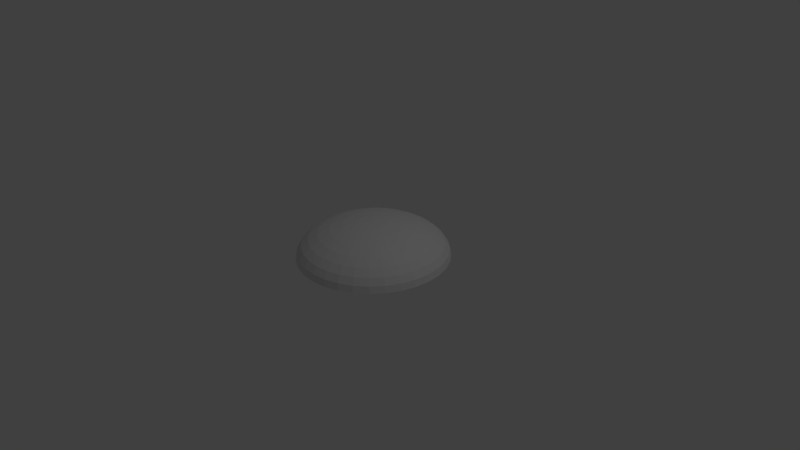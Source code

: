 # Source: JM-Laubhaufen.blend  (saved by Blender 2.72.0; exported with 4.5.12 LTS)
import bpy
from mathutils import Matrix  # noqa: F401  (used for matrix-valued properties, if any)

bpy.ops.wm.read_factory_settings(use_empty=True)
scene = bpy.context.scene
scene.name = 'Scene'

# ---- collections
col_collection_1 = bpy.data.collections.new('Collection 1'); scene.collection.children.link(col_collection_1)

# ---- world
world_world = bpy.data.worlds.new('World'); scene.world = world_world
world_world.color = (0.05088, 0.05088, 0.05088)
world_world.use_sun_shadow = False
world_world.sun_shadow_jitter_overblur = 0.0
world_world.cycles.sampling_method = 'MANUAL'
world_world.cycles.sample_map_resolution = 256

# ---- cameras
cam_camera = bpy.data.cameras.new('Camera')
cam_camera.clip_end = 100.0
cam_camera.lens = 35.0
cam_camera.sensor_width = 32.0
cam_camera.sensor_height = 18.0
cam_camera.ortho_scale = 7.314
cam_camera.dof.focus_distance = 0.0

# ---- lights
light_lamp = bpy.data.lights.new('Lamp', 'POINT')
light_lamp.transmission_factor = 0.0
light_lamp.cutoff_distance = 30.0
light_lamp.energy = 100.0
light_lamp.shadow_buffer_clip_start = 1.001
light_lamp.shadow_soft_size = 0.1
light_lamp.shadow_maximum_resolution = 0.006
light_lamp.use_absolute_resolution = True
light_lamp.cycles.use_multiple_importance_sampling = False

# ---- meshes
me_sphere = bpy.data.meshes.new('Sphere')
me_sphere.from_pydata([(-0.1951, 0.0, 0.4552), (-0.3827, 0.0, 0.4289), (-0.5556, 0.0, 0.3862), (-0.7071, 0.0, 0.3288), (-0.8315, 0.0, 0.2588), (-0.9239, 0.0, 0.1789), (-0.9808, 0.0, 0.09226), (-1.0, 0.0, 0.002144), (-0.1913, 0.03806, 0.4552), (-0.3753, 0.07466, 0.4289), (-0.5449, 0.1084, 0.3862), (-0.6935, 0.1379, 0.3288), (-0.8155, 0.1622, 0.2588), (-0.9061, 0.1802, 0.1789), (-0.9619, 0.1913, 0.09226), (-0.9808, 0.1951, 0.002144), (-0.1802, 0.07466, 0.4552), (-0.3536, 0.1464, 0.4289), (-0.5133, 0.2126, 0.3862), (-0.6533, 0.2706, 0.3288), (-0.7682, 0.3182, 0.2588), (-0.8536, 0.3536, 0.1789), (-0.9061, 0.3753, 0.09226), (-0.9239, 0.3827, 0.002144), (-0.1622, 0.1084, 0.4552), (-0.3182, 0.2126, 0.4289), (-0.4619, 0.3087, 0.3862), (-0.5879, 0.3928, 0.3288), (-0.6913, 0.4619, 0.2588), (-0.7682, 0.5133, 0.1789), (-0.8155, 0.5449, 0.09226), (-0.8315, 0.5556, 0.002144), (-0.1379, 0.1379, 0.4552), (-0.2706, 0.2706, 0.4289), (-0.3928, 0.3928, 0.3862), (-0.5, 0.5, 0.3288), (-0.5879, 0.5879, 0.2588), (-0.6533, 0.6533, 0.1789), (-0.6935, 0.6935, 0.09226), (-0.7071, 0.7071, 0.002144), (-0.1084, 0.1622, 0.4552), (-0.2126, 0.3182, 0.4289), (-0.3087, 0.4619, 0.3862), (-0.3928, 0.5879, 0.3288), (-0.4619, 0.6913, 0.2588), (-0.5133, 0.7682, 0.1789), (-0.5449, 0.8155, 0.09226), (-0.5556, 0.8315, 0.002144), (-0.07466, 0.1802, 0.4552), (-0.1464, 0.3536, 0.4289), (-0.2126, 0.5133, 0.3862), (-0.2706, 0.6533, 0.3288), (-0.3182, 0.7682, 0.2588), (-0.3536, 0.8536, 0.1789), (-0.3753, 0.9061, 0.09226), (-0.3827, 0.9239, 0.002144), (-0.03806, 0.1913, 0.4552), (-0.07466, 0.3753, 0.4289), (-0.1084, 0.5449, 0.3862), (-0.1379, 0.6935, 0.3288), (-0.1622, 0.8155, 0.2588), (-0.1802, 0.9061, 0.1789), (-0.1913, 0.9619, 0.09226), (-0.1951, 0.9808, 0.002144), (3.266e-07, 0.1951, 0.4552), (3.192e-07, 0.3827, 0.4289), (3.117e-07, 0.5556, 0.3862), (3.192e-07, 0.7071, 0.3288), (3.341e-07, 0.8315, 0.2588), (2.745e-07, 0.9239, 0.1789), (3.937e-07, 0.9808, 0.09226), (3.788e-07, 1.0, 0.002144), (0.03806, 0.1913, 0.4552), (0.07466, 0.3753, 0.4289), (0.1084, 0.5449, 0.3862), (0.138, 0.6935, 0.3288), (0.1622, 0.8155, 0.2588), (0.1802, 0.9061, 0.1789), (0.1913, 0.9619, 0.09226), (0.1951, 0.9808, 0.002144), (0.07466, 0.1802, 0.4552), (0.1464, 0.3536, 0.4289), (0.2126, 0.5133, 0.3862), (0.2706, 0.6533, 0.3288), (0.3182, 0.7682, 0.2588), (0.3536, 0.8536, 0.1789), (0.3753, 0.9061, 0.09226), (0.3827, 0.9239, 0.002144), (0.1084, 0.1622, 0.4552), (0.2126, 0.3182, 0.4289), (0.3087, 0.4619, 0.3862), (0.3928, 0.5879, 0.3288), (0.4619, 0.6913, 0.2588), (0.5133, 0.7682, 0.1789), (0.5449, 0.8155, 0.09226), (0.5556, 0.8315, 0.002144), (0.138, 0.1379, 0.4552), (0.2706, 0.2706, 0.4289), (0.3928, 0.3928, 0.3862), (0.5, 0.5, 0.3288), (0.5879, 0.5879, 0.2588), (0.6533, 0.6533, 0.1789), (0.6935, 0.6935, 0.09226), (0.7071, 0.7071, 0.002144), (0.1622, 0.1084, 0.4552), (0.3182, 0.2126, 0.4289), (0.4619, 0.3087, 0.3862), (0.5879, 0.3928, 0.3288), (0.6913, 0.4619, 0.2588), (0.7682, 0.5133, 0.1789), (0.8155, 0.5449, 0.09226), (0.8315, 0.5556, 0.002144), (0.1802, 0.07466, 0.4552), (0.3536, 0.1464, 0.4289), (0.5133, 0.2126, 0.3862), (0.6533, 0.2706, 0.3288), (0.7682, 0.3182, 0.2588), (0.8536, 0.3536, 0.1789), (0.9061, 0.3753, 0.09226), (0.9239, 0.3827, 0.002144), (0.1913, 0.03806, 0.4552), (0.3753, 0.07466, 0.4289), (0.5449, 0.1084, 0.3862), (0.6935, 0.1379, 0.3288), (0.8155, 0.1622, 0.2588), (0.9061, 0.1802, 0.1789), (0.9619, 0.1913, 0.09226), (0.9808, 0.1951, 0.002144), (0.1951, -7.212e-09, 0.4552), (0.3827, 4.122e-08, 0.4289), (0.5556, 2.632e-08, 0.3862), (0.7071, -2.584e-08, 0.3288), (0.8315, -8.544e-08, 0.2588), (0.9239, 6.357e-08, 0.1789), (0.9808, -8.544e-08, 0.09226), (1.0, -1.003e-07, 0.002144), (0.1913, -0.03806, 0.4552), (0.3753, -0.07466, 0.4289), (0.5449, -0.1084, 0.3862), (0.6935, -0.1379, 0.3288), (0.8155, -0.1622, 0.2588), (0.9061, -0.1802, 0.1789), (0.9619, -0.1913, 0.09226), (0.9808, -0.1951, 0.002144), (0.1802, -0.07466, 0.4552), (0.3536, -0.1464, 0.4289), (0.5133, -0.2126, 0.3862), (0.6533, -0.2706, 0.3288), (0.7682, -0.3182, 0.2588), (0.8536, -0.3536, 0.1789), (0.9061, -0.3753, 0.09226), (0.9239, -0.3827, 0.002144), (0.1622, -0.1084, 0.4552), (0.3182, -0.2126, 0.4289), (0.4619, -0.3087, 0.3862), (0.5879, -0.3928, 0.3288), (0.6913, -0.4619, 0.2588), (0.7682, -0.5133, 0.1789), (0.8155, -0.5449, 0.09226), (0.8315, -0.5556, 0.002144), (0.138, -0.1379, 0.4552), (0.2706, -0.2706, 0.4289), (0.3928, -0.3928, 0.3862), (0.5, -0.5, 0.3288), (0.5879, -0.5879, 0.2588), (0.6533, -0.6533, 0.1789), (0.6935, -0.6935, 0.09226), (0.7071, -0.7071, 0.002144), (0.1084, -0.1622, 0.4552), (0.2126, -0.3182, 0.4289), (0.3087, -0.4619, 0.3862), (0.3928, -0.5879, 0.3288), (0.4619, -0.6913, 0.2588), (0.5133, -0.7682, 0.1789), (0.5449, -0.8155, 0.09226), (0.5556, -0.8315, 0.002144), (0.07466, -0.1802, 0.4552), (0.1464, -0.3536, 0.4289), (0.2126, -0.5133, 0.3862), (0.2706, -0.6533, 0.3288), (0.3182, -0.7682, 0.2588), (0.3536, -0.8536, 0.1789), (0.3753, -0.9061, 0.09226), (0.3827, -0.9239, 0.002144), (0.03806, -0.1913, 0.4552), (0.07466, -0.3753, 0.4289), (0.1084, -0.5449, 0.3862), (0.1379, -0.6935, 0.3288), (0.1622, -0.8155, 0.2588), (0.1802, -0.9061, 0.1789), (0.1913, -0.9619, 0.09226), (0.1951, -0.9808, 0.002144), (3.117e-07, -0.1951, 0.4552), (2.819e-07, -0.3827, 0.4289), (2.819e-07, -0.5556, 0.3862), (1.851e-07, -0.7071, 0.3288), (1.404e-07, -0.8315, 0.2588), (3.192e-07, -0.9239, 0.1789), (9.567e-08, -0.9808, 0.09226), (1.404e-07, -1.0, 0.002144), (-0.03806, -0.1913, 0.4552), (-0.07466, -0.3753, 0.4289), (-0.1084, -0.5449, 0.3862), (-0.1379, -0.6935, 0.3288), (-0.1622, -0.8155, 0.2588), (-0.1802, -0.9061, 0.1789), (-0.1913, -0.9619, 0.09226), (-0.1951, -0.9808, 0.002144), (-0.07466, -0.1802, 0.4552), (-0.1464, -0.3536, 0.4289), (-0.2126, -0.5133, 0.3862), (-0.2706, -0.6533, 0.3288), (-0.3182, -0.7682, 0.2588), (-0.3536, -0.8536, 0.1789), (-0.3753, -0.9061, 0.09226), (-0.3827, -0.9239, 0.002144), (-0.1084, -0.1622, 0.4552), (-0.2126, -0.3182, 0.4289), (-0.3087, -0.4619, 0.3862), (-0.3928, -0.5879, 0.3288), (-0.4619, -0.6913, 0.2588), (-0.5133, -0.7682, 0.1789), (-0.5449, -0.8155, 0.09226), (-0.5556, -0.8315, 0.002144), (-0.1379, -0.1379, 0.4552), (-0.2706, -0.2706, 0.4289), (-0.3928, -0.3928, 0.3862), (-0.5, -0.5, 0.3288), (-0.5879, -0.5879, 0.2588), (-0.6533, -0.6533, 0.1789), (-0.6935, -0.6935, 0.09226), (-0.7071, -0.7071, 0.002144), (-0.1622, -0.1084, 0.4552), (-0.3182, -0.2126, 0.4289), (-0.4619, -0.3087, 0.3862), (-0.5879, -0.3928, 0.3288), (-0.6913, -0.4619, 0.2588), (-0.7682, -0.5133, 0.1789), (-0.8155, -0.5449, 0.09226), (-0.8315, -0.5556, 0.002144), (2.48e-08, -1.247e-07, 0.4641), (-0.1802, -0.07466, 0.4552), (-0.3536, -0.1464, 0.4289), (-0.5133, -0.2126, 0.3862), (-0.6533, -0.2706, 0.3288), (-0.7682, -0.3182, 0.2588), (-0.8536, -0.3536, 0.1789), (-0.9061, -0.3753, 0.09226), (-0.9239, -0.3827, 0.002144), (-0.1913, -0.03806, 0.4552), (-0.3753, -0.07466, 0.4289), (-0.5449, -0.1084, 0.3862), (-0.6935, -0.1379, 0.3288), (-0.8155, -0.1622, 0.2588), (-0.9061, -0.1802, 0.1789), (-0.9619, -0.1913, 0.09226), (-0.9808, -0.1951, 0.002144)], [], [(1, 0, 8, 9), (2, 1, 9, 10), (3, 2, 10, 11), (4, 3, 11, 12), (5, 4, 12, 13), (6, 5, 13, 14), (7, 6, 14, 15), (14, 13, 21, 22), (15, 14, 22, 23), (9, 8, 16, 17), (10, 9, 17, 18), (11, 10, 18, 19), (12, 11, 19, 20), (13, 12, 20, 21), (19, 18, 26, 27), (20, 19, 27, 28), (21, 20, 28, 29), (22, 21, 29, 30), (23, 22, 30, 31), (17, 16, 24, 25), (18, 17, 25, 26), (31, 30, 38, 39), (25, 24, 32, 33), (26, 25, 33, 34), (27, 26, 34, 35), (28, 27, 35, 36), (29, 28, 36, 37), (30, 29, 37, 38), (36, 35, 43, 44), (37, 36, 44, 45), (38, 37, 45, 46), (39, 38, 46, 47), (33, 32, 40, 41), (34, 33, 41, 42), (35, 34, 42, 43), (41, 40, 48, 49), (42, 41, 49, 50), (43, 42, 50, 51), (44, 43, 51, 52), (45, 44, 52, 53), (46, 45, 53, 54), (47, 46, 54, 55), (52, 51, 59, 60), (53, 52, 60, 61), (54, 53, 61, 62), (55, 54, 62, 63), (49, 48, 56, 57), (50, 49, 57, 58), (51, 50, 58, 59), (57, 56, 64, 65), (58, 57, 65, 66), (59, 58, 66, 67), (60, 59, 67, 68), (61, 60, 68, 69), (62, 61, 69, 70), (63, 62, 70, 71), (69, 68, 76, 77), (70, 69, 77, 78), (71, 70, 78, 79), (65, 64, 72, 73), (66, 65, 73, 74), (67, 66, 74, 75), (68, 67, 75, 76), (73, 72, 80, 81), (74, 73, 81, 82), (75, 74, 82, 83), (76, 75, 83, 84), (77, 76, 84, 85), (78, 77, 85, 86), (79, 78, 86, 87), (85, 84, 92, 93), (86, 85, 93, 94), (87, 86, 94, 95), (81, 80, 88, 89), (82, 81, 89, 90), (83, 82, 90, 91), (84, 83, 91, 92), (90, 89, 97, 98), (91, 90, 98, 99), (92, 91, 99, 100), (93, 92, 100, 101), (94, 93, 101, 102), (95, 94, 102, 103), (89, 88, 96, 97), (102, 101, 109, 110), (103, 102, 110, 111), (97, 96, 104, 105), (98, 97, 105, 106), (99, 98, 106, 107), (100, 99, 107, 108), (101, 100, 108, 109), (107, 106, 114, 115), (108, 107, 115, 116), (109, 108, 116, 117), (110, 109, 117, 118), (111, 110, 118, 119), (105, 104, 112, 113), (106, 105, 113, 114), (119, 118, 126, 127), (113, 112, 120, 121), (114, 113, 121, 122), (115, 114, 122, 123), (116, 115, 123, 124), (117, 116, 124, 125), (118, 117, 125, 126), (123, 122, 130, 131), (124, 123, 131, 132), (125, 124, 132, 133), (126, 125, 133, 134), (127, 126, 134, 135), (121, 120, 128, 129), (122, 121, 129, 130), (135, 134, 142, 143), (129, 128, 136, 137), (130, 129, 137, 138), (131, 130, 138, 139), (132, 131, 139, 140), (133, 132, 140, 141), (134, 133, 141, 142), (140, 139, 147, 148), (141, 140, 148, 149), (142, 141, 149, 150), (143, 142, 150, 151), (137, 136, 144, 145), (138, 137, 145, 146), (139, 138, 146, 147), (145, 144, 152, 153), (146, 145, 153, 154), (147, 146, 154, 155), (148, 147, 155, 156), (149, 148, 156, 157), (150, 149, 157, 158), (151, 150, 158, 159), (156, 155, 163, 164), (157, 156, 164, 165), (158, 157, 165, 166), (159, 158, 166, 167), (153, 152, 160, 161), (154, 153, 161, 162), (155, 154, 162, 163), (161, 160, 168, 169), (162, 161, 169, 170), (163, 162, 170, 171), (164, 163, 171, 172), (165, 164, 172, 173), (166, 165, 173, 174), (167, 166, 174, 175), (173, 172, 180, 181), (174, 173, 181, 182), (175, 174, 182, 183), (169, 168, 176, 177), (170, 169, 177, 178), (171, 170, 178, 179), (172, 171, 179, 180), (178, 177, 185, 186), (179, 178, 186, 187), (180, 179, 187, 188), (181, 180, 188, 189), (182, 181, 189, 190), (183, 182, 190, 191), (177, 176, 184, 185), (190, 189, 197, 198), (191, 190, 198, 199), (185, 184, 192, 193), (186, 185, 193, 194), (187, 186, 194, 195), (188, 187, 195, 196), (189, 188, 196, 197), (194, 193, 201, 202), (195, 194, 202, 203), (196, 195, 203, 204), (197, 196, 204, 205), (198, 197, 205, 206), (199, 198, 206, 207), (193, 192, 200, 201), (206, 205, 213, 214), (207, 206, 214, 215), (201, 200, 208, 209), (202, 201, 209, 210), (203, 202, 210, 211), (204, 203, 211, 212), (205, 204, 212, 213), (211, 210, 218, 219), (212, 211, 219, 220), (213, 212, 220, 221), (214, 213, 221, 222), (215, 214, 222, 223), (209, 208, 216, 217), (210, 209, 217, 218), (223, 222, 230, 231), (217, 216, 224, 225), (218, 217, 225, 226), (219, 218, 226, 227), (220, 219, 227, 228), (221, 220, 228, 229), (222, 221, 229, 230), (227, 226, 234, 235), (228, 227, 235, 236), (229, 228, 236, 237), (230, 229, 237, 238), (231, 230, 238, 239), (225, 224, 232, 233), (226, 225, 233, 234), (239, 238, 247, 248), (233, 232, 241, 242), (234, 233, 242, 243), (235, 234, 243, 244), (236, 235, 244, 245), (237, 236, 245, 246), (238, 237, 246, 247), (245, 244, 252, 253), (246, 245, 253, 254), (247, 246, 254, 255), (248, 247, 255, 256), (242, 241, 249, 250), (243, 242, 250, 251), (244, 243, 251, 252), (0, 240, 8), (8, 240, 16), (16, 240, 24), (24, 240, 32), (32, 240, 40), (40, 240, 48), (48, 240, 56), (56, 240, 64), (64, 240, 72), (72, 240, 80), (80, 240, 88), (88, 240, 96), (96, 240, 104), (104, 240, 112), (112, 240, 120), (120, 240, 128), (128, 240, 136), (136, 240, 144), (144, 240, 152), (152, 240, 160), (160, 240, 168), (168, 240, 176), (176, 240, 184), (184, 240, 192), (192, 240, 200), (200, 240, 208), (208, 240, 216), (216, 240, 224), (224, 240, 232), (232, 240, 241), (241, 240, 249), (250, 249, 0, 1), (251, 250, 1, 2), (252, 251, 2, 3), (253, 252, 3, 4), (254, 253, 4, 5), (255, 254, 5, 6), (256, 255, 6, 7), (249, 240, 0), (15, 23, 31, 39, 47, 55, 63, 71, 79, 87, 95, 103, 111, 119, 127, 135, 143, 151, 159, 167, 175, 183, 191, 199, 207, 215, 223, 231, 239, 248, 256, 7)])
me_sphere.use_remesh_preserve_volume = False
me_sphere.use_remesh_preserve_attributes = False
me_sphere.use_mirror_vertex_groups = False
me_sphere.update()

# ---- objects
ob_sphere = bpy.data.objects.new('Sphere', me_sphere)
ob_lamp = bpy.data.objects.new('Lamp', light_lamp)
ob_camera = bpy.data.objects.new('Camera', cam_camera)

# ---- transforms, parenting, visibility, modifiers, constraints
ob_sphere.location = (0.0, 0.0, 0.0)
ob_sphere.lineart.crease_threshold = 0.0
ob_lamp.location = (4.076, 1.005, 5.904)
ob_lamp.rotation_euler = (0.6503, 0.05522, 1.866)
ob_lamp.lock_rotations_4d = False
ob_lamp.empty_display_type = 'ARROWS'
ob_lamp.color = (0.0, 0.0, 0.0, 0.0)
ob_lamp.lineart.crease_threshold = 0.0
ob_camera.location = (7.481, -6.508, 5.344)
ob_camera.rotation_euler = (1.109, 0.01082, 0.8149)
ob_camera.lock_rotations_4d = False
ob_camera.empty_display_type = 'ARROWS'
ob_camera.color = (0.0, 0.0, 0.0, 0.0)
ob_camera.display_type = 'WIRE'
ob_camera.lineart.crease_threshold = 0.0

# ---- collection membership
col_collection_1.objects.link(ob_sphere)
col_collection_1.objects.link(ob_lamp)
col_collection_1.objects.link(ob_camera)

# ---- scene / render settings (as saved in the file)
scene.camera = ob_camera
scene.frame_start = 1; scene.frame_end = 250; scene.frame_set(1)
scene.render.engine = 'CYCLES'
scene.render.resolution_percentage = 50
scene.render.dither_intensity = 0.0
scene.cycles.use_denoising = False
scene.cycles.samples = 10
scene.cycles.sampling_pattern = 'TABULATED_SOBOL'
scene.cycles.light_sampling_threshold = 0.0
scene.cycles.use_adaptive_sampling = False
scene.cycles.use_light_tree = False
scene.cycles.blur_glossy = 0.0
scene.cycles.pixel_filter_type = 'GAUSSIAN'
scene.cycles.sample_clamp_indirect = 0.0
scene.view_settings.view_transform = 'Standard'
bpy.context.view_layer.update()
